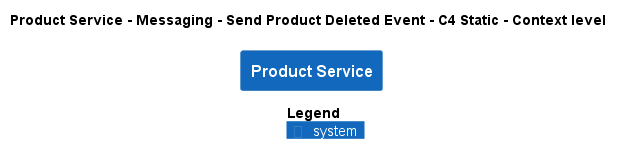

The diagram above was rendered by PlantUML. Its source (embedded in the PNG):
@startuml
!pragma layout smetana
!include ..\..\..\..\..\..\.c4s\C4_Context.puml

AddElementTag("state:new", $bgColor=green, $fontColor=#ffffff, $borderColor=green, $shadowing="False")
AddElementTag("state:changed", $bgColor=orange, $fontColor=#ffffff, $borderColor=orange, $shadowing="False")
AddElementTag("state:removed", $bgColor=red, $fontColor=#ffffff, $borderColor=red, $shadowing="False")

AddRelTag("state:new", $textColor=green, $lineColor=green)
AddRelTag("state:changed", $textColor=orange, $lineColor=orange)
AddRelTag("state:removed", $textColor=red, $lineColor=red)

SHOW_PERSON_PORTRAIT()
LAYOUT_TOP_DOWN()

skinparam linetype polyline

title Product Service - Messaging - Send Product Deleted Event - C4 Static - Context level

System(ECommercePlatform.SoftwareSystems.ProductService, "Product Service", "")



SHOW_LEGEND()
@enduml